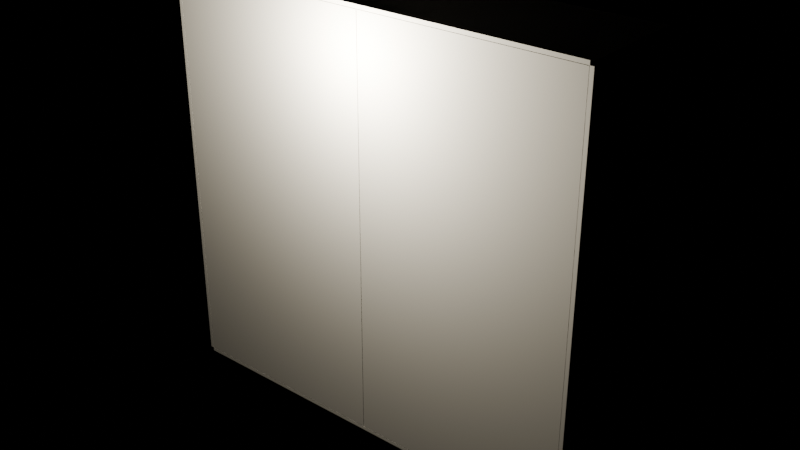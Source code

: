 # Source: e0014_after.blend  (saved by Blender 5.2.44; exported with 4.5.12 LTS)
import bpy
from mathutils import Matrix  # noqa: F401  (used for matrix-valued properties, if any)

bpy.ops.wm.read_factory_settings(use_empty=True)
scene = bpy.context.scene
scene.name = 'Scene'

# ---- materials (node trees are filled in below, after node groups)
mat_madera_nogal = bpy.data.materials.new('Madera_Nogal')
mat_madera_lacada = bpy.data.materials.new('Madera_Lacada')

# ---- material node trees
mat_madera_nogal.use_nodes = True; mat_madera_nogal.node_tree.nodes.clear()
_N = mat_madera_nogal.node_tree.nodes; _L = mat_madera_nogal.node_tree.links
n0 = _N.new('ShaderNodeBsdfPrincipled'); n0.name = 'Principled BSDF'; n0.location = (-200, 100)
n0.inputs[3].default_value = 1.45
n0.inputs[10].default_value = 0.005
n1 = _N.new('ShaderNodeOutputMaterial'); n1.name = 'Material Output'; n1.location = (200, 100)
_L.new(n0.outputs[0], n1.inputs[0])
n1.is_active_output = True
mat_madera_lacada.use_nodes = True; mat_madera_lacada.node_tree.nodes.clear()
_N = mat_madera_lacada.node_tree.nodes; _L = mat_madera_lacada.node_tree.links
n0 = _N.new('ShaderNodeBsdfPrincipled'); n0.name = 'Principled BSDF'; n0.location = (-200, 100)
n0.inputs[3].default_value = 1.45
n0.inputs[10].default_value = 0.005
n1 = _N.new('ShaderNodeOutputMaterial'); n1.name = 'Material Output'; n1.location = (200, 100)
_L.new(n0.outputs[0], n1.inputs[0])
n1.is_active_output = True

# ---- lights
light_luzinteriorarmario = bpy.data.lights.new('LuzInteriorArmario', 'POINT')
light_luzinteriorarmario.color = (1.0, 0.9, 0.7)
light_luzinteriorarmario.energy = 150.0
light_luzinteriorarmario.shadow_soft_size = 0.25

# ---- meshes
me_armarioiluminado_lat_izq_mesh = bpy.data.meshes.new('ArmarioIluminado_Lat_Izq_mesh')
me_armarioiluminado_lat_izq_mesh.from_pydata([(0.0, 0.0, 0.0), (0.02, 0.0, 0.0), (0.02, 0.6, 0.0), (0.0, 0.6, 0.0), (0.0, 0.0, 2.3), (0.02, 0.0, 2.3), (0.02, 0.6, 2.3), (0.0, 0.6, 2.3)], [], [(0, 1, 2, 3), (4, 5, 6, 7), (0, 1, 5, 4), (1, 2, 6, 5), (2, 3, 7, 6), (3, 0, 4, 7)])
me_armarioiluminado_lat_izq_mesh.materials.append(mat_madera_nogal)
me_armarioiluminado_lat_izq_mesh.update()
me_armarioiluminado_lat_der_mesh = bpy.data.meshes.new('ArmarioIluminado_Lat_Der_mesh')
me_armarioiluminado_lat_der_mesh.from_pydata([(0.0, 0.0, 0.0), (0.02, 0.0, 0.0), (0.02, 0.6, 0.0), (0.0, 0.6, 0.0), (0.0, 0.0, 2.3), (0.02, 0.0, 2.3), (0.02, 0.6, 2.3), (0.0, 0.6, 2.3)], [], [(0, 1, 2, 3), (4, 5, 6, 7), (0, 1, 5, 4), (1, 2, 6, 5), (2, 3, 7, 6), (3, 0, 4, 7)])
me_armarioiluminado_lat_der_mesh.materials.append(mat_madera_nogal)
me_armarioiluminado_lat_der_mesh.update()
me_armarioiluminado_base_mesh = bpy.data.meshes.new('ArmarioIluminado_Base_mesh')
me_armarioiluminado_base_mesh.from_pydata([(0.0, 0.0, 0.0), (2.4, 0.0, 0.0), (2.4, 0.6, 0.0), (0.0, 0.6, 0.0), (0.0, 0.0, 0.02), (2.4, 0.0, 0.02), (2.4, 0.6, 0.02), (0.0, 0.6, 0.02)], [], [(0, 1, 2, 3), (4, 5, 6, 7), (0, 1, 5, 4), (1, 2, 6, 5), (2, 3, 7, 6), (3, 0, 4, 7)])
me_armarioiluminado_base_mesh.materials.append(mat_madera_nogal)
me_armarioiluminado_base_mesh.update()
me_armarioiluminado_tapa_mesh = bpy.data.meshes.new('ArmarioIluminado_Tapa_mesh')
me_armarioiluminado_tapa_mesh.from_pydata([(0.0, 0.0, 0.0), (2.4, 0.0, 0.0), (2.4, 0.6, 0.0), (0.0, 0.6, 0.0), (0.0, 0.0, 0.02), (2.4, 0.0, 0.02), (2.4, 0.6, 0.02), (0.0, 0.6, 0.02)], [], [(0, 1, 2, 3), (4, 5, 6, 7), (0, 1, 5, 4), (1, 2, 6, 5), (2, 3, 7, 6), (3, 0, 4, 7)])
me_armarioiluminado_tapa_mesh.materials.append(mat_madera_nogal)
me_armarioiluminado_tapa_mesh.update()
me_armarioiluminado_fondo_mesh = bpy.data.meshes.new('ArmarioIluminado_Fondo_mesh')
me_armarioiluminado_fondo_mesh.from_pydata([(0.0, 0.0, 0.0), (2.4, 0.0, 0.0), (2.4, 0.02, 0.0), (0.0, 0.02, 0.0), (0.0, 0.0, 2.3), (2.4, 0.0, 2.3), (2.4, 0.02, 2.3), (0.0, 0.02, 2.3)], [], [(0, 1, 2, 3), (4, 5, 6, 7), (0, 1, 5, 4), (1, 2, 6, 5), (2, 3, 7, 6), (3, 0, 4, 7)])
me_armarioiluminado_fondo_mesh.materials.append(mat_madera_nogal)
me_armarioiluminado_fondo_mesh.update()
me_armarioiluminado_zocalo_mesh = bpy.data.meshes.new('ArmarioIluminado_Zocalo_mesh')
me_armarioiluminado_zocalo_mesh.from_pydata([(0.0, 0.0, 0.0), (2.4, 0.0, 0.0), (2.4, 0.55, 0.0), (0.0, 0.55, 0.0), (0.0, 0.0, 0.1), (2.4, 0.0, 0.1), (2.4, 0.55, 0.1), (0.0, 0.55, 0.1)], [], [(0, 1, 2, 3), (4, 5, 6, 7), (0, 1, 5, 4), (1, 2, 6, 5), (2, 3, 7, 6), (3, 0, 4, 7)])
me_armarioiluminado_zocalo_mesh.materials.append(mat_madera_nogal)
me_armarioiluminado_zocalo_mesh.update()
me_armarioiluminado_puerta_1_mesh = bpy.data.meshes.new('ArmarioIluminado_Puerta_1_mesh')
me_armarioiluminado_puerta_1_mesh.from_pydata([(0.0, 0.0, 0.0), (1.176, 0.0, 0.0), (1.176, 0.02, 0.0), (0.0, 0.02, 0.0), (0.0, 0.0, 2.255), (1.176, 0.0, 2.255), (1.176, 0.02, 2.255), (0.0, 0.02, 2.255)], [], [(0, 1, 2, 3), (4, 5, 6, 7), (0, 1, 5, 4), (1, 2, 6, 5), (2, 3, 7, 6), (3, 0, 4, 7)])
me_armarioiluminado_puerta_1_mesh.materials.append(mat_madera_lacada)
me_armarioiluminado_puerta_1_mesh.update()
me_armarioiluminado_puerta_2_mesh = bpy.data.meshes.new('ArmarioIluminado_Puerta_2_mesh')
me_armarioiluminado_puerta_2_mesh.from_pydata([(0.0, 0.0, 0.0), (1.176, 0.0, 0.0), (1.176, 0.02, 0.0), (0.0, 0.02, 0.0), (0.0, 0.0, 2.255), (1.176, 0.0, 2.255), (1.176, 0.02, 2.255), (0.0, 0.02, 2.255)], [], [(0, 1, 2, 3), (4, 5, 6, 7), (0, 1, 5, 4), (1, 2, 6, 5), (2, 3, 7, 6), (3, 0, 4, 7)])
me_armarioiluminado_puerta_2_mesh.materials.append(mat_madera_lacada)
me_armarioiluminado_puerta_2_mesh.update()

# ---- objects
ob_armarioiluminado = bpy.data.objects.new('ArmarioIluminado', None)
ob_armarioiluminado_lat_izq = bpy.data.objects.new('ArmarioIluminado_Lat_Izq', me_armarioiluminado_lat_izq_mesh)
ob_armarioiluminado_lat_der = bpy.data.objects.new('ArmarioIluminado_Lat_Der', me_armarioiluminado_lat_der_mesh)
ob_armarioiluminado_base = bpy.data.objects.new('ArmarioIluminado_Base', me_armarioiluminado_base_mesh)
ob_armarioiluminado_tapa = bpy.data.objects.new('ArmarioIluminado_Tapa', me_armarioiluminado_tapa_mesh)
ob_armarioiluminado_fondo = bpy.data.objects.new('ArmarioIluminado_Fondo', me_armarioiluminado_fondo_mesh)
ob_armarioiluminado_zocalo = bpy.data.objects.new('ArmarioIluminado_Zocalo', me_armarioiluminado_zocalo_mesh)
ob_armarioiluminado_puerta_1 = bpy.data.objects.new('ArmarioIluminado_Puerta_1', me_armarioiluminado_puerta_1_mesh)
ob_armarioiluminado_puerta_2 = bpy.data.objects.new('ArmarioIluminado_Puerta_2', me_armarioiluminado_puerta_2_mesh)
ob_luzinteriorarmario = bpy.data.objects.new('LuzInteriorArmario', light_luzinteriorarmario)

# ---- transforms, parenting, visibility, modifiers, constraints
ob_armarioiluminado.location = (0.0, 0.0, 0.0)
ob_armarioiluminado.empty_display_type = 'ARROWS'
ob_armarioiluminado_lat_izq.parent = ob_armarioiluminado
ob_armarioiluminado_lat_izq.location = (0.0, 0.0, 0.1)
ob_armarioiluminado_lat_der.parent = ob_armarioiluminado
ob_armarioiluminado_lat_der.location = (2.38, 0.0, 0.1)
ob_armarioiluminado_base.parent = ob_armarioiluminado
ob_armarioiluminado_base.location = (0.0, 0.0, 0.1)
ob_armarioiluminado_tapa.parent = ob_armarioiluminado
ob_armarioiluminado_tapa.location = (0.0, 0.0, 2.38)
ob_armarioiluminado_fondo.parent = ob_armarioiluminado
ob_armarioiluminado_fondo.location = (0.0, 0.58, 0.1)
ob_armarioiluminado_zocalo.parent = ob_armarioiluminado
ob_armarioiluminado_zocalo.location = (0.0, 0.05, 0.0)
ob_armarioiluminado_puerta_1.parent = ob_armarioiluminado
ob_armarioiluminado_puerta_1.location = (0.022, 0.0, 0.122)
ob_armarioiluminado_puerta_2.parent = ob_armarioiluminado
ob_armarioiluminado_puerta_2.location = (1.202, 0.0, 0.122)
ob_luzinteriorarmario.location = (1.2, -0.3, 2.2)

# ---- collection membership
scene.collection.objects.link(ob_armarioiluminado)
scene.collection.objects.link(ob_armarioiluminado_lat_izq)
scene.collection.objects.link(ob_armarioiluminado_lat_der)
scene.collection.objects.link(ob_armarioiluminado_base)
scene.collection.objects.link(ob_armarioiluminado_tapa)
scene.collection.objects.link(ob_armarioiluminado_fondo)
scene.collection.objects.link(ob_armarioiluminado_zocalo)
scene.collection.objects.link(ob_armarioiluminado_puerta_1)
scene.collection.objects.link(ob_armarioiluminado_puerta_2)
scene.collection.objects.link(ob_luzinteriorarmario)

# ---- scene / render settings (as saved in the file)
scene.frame_start = 1; scene.frame_end = 250; scene.frame_set(1)
scene.render.engine = 'BLENDER_EEVEE_NEXT'
scene.render.bake_bias = 0.0
scene.render.bake_samples = 0
scene.render.compositor_device = 'GPU'
scene.eevee.use_volume_custom_range = False
scene.eevee.fast_gi_thickness_near = 0.1
scene.eevee.fast_gi_thickness_far = 0.0
scene.eevee.ray_tracing_options.screen_trace_thickness = 0.1
bpy.context.view_layer.update()

# ---- added for rendering (the .blend has no active camera): camera
cam_auto = bpy.data.cameras.new('AutoCamera')
cam_auto.lens = 50.0
cam_auto.sensor_width = 36.0
cam_auto.clip_end = 1000.0
ob_auto_camera = bpy.data.objects.new('AutoCamera', cam_auto)
scene.collection.objects.link(ob_auto_camera)
ob_auto_camera.location = (4.38901, -3.52681, 3.75121)
ob_auto_camera.rotation_euler = (1.09748, -7.21219e-08, 0.694738)
scene.camera = ob_auto_camera
bpy.context.view_layer.update()
